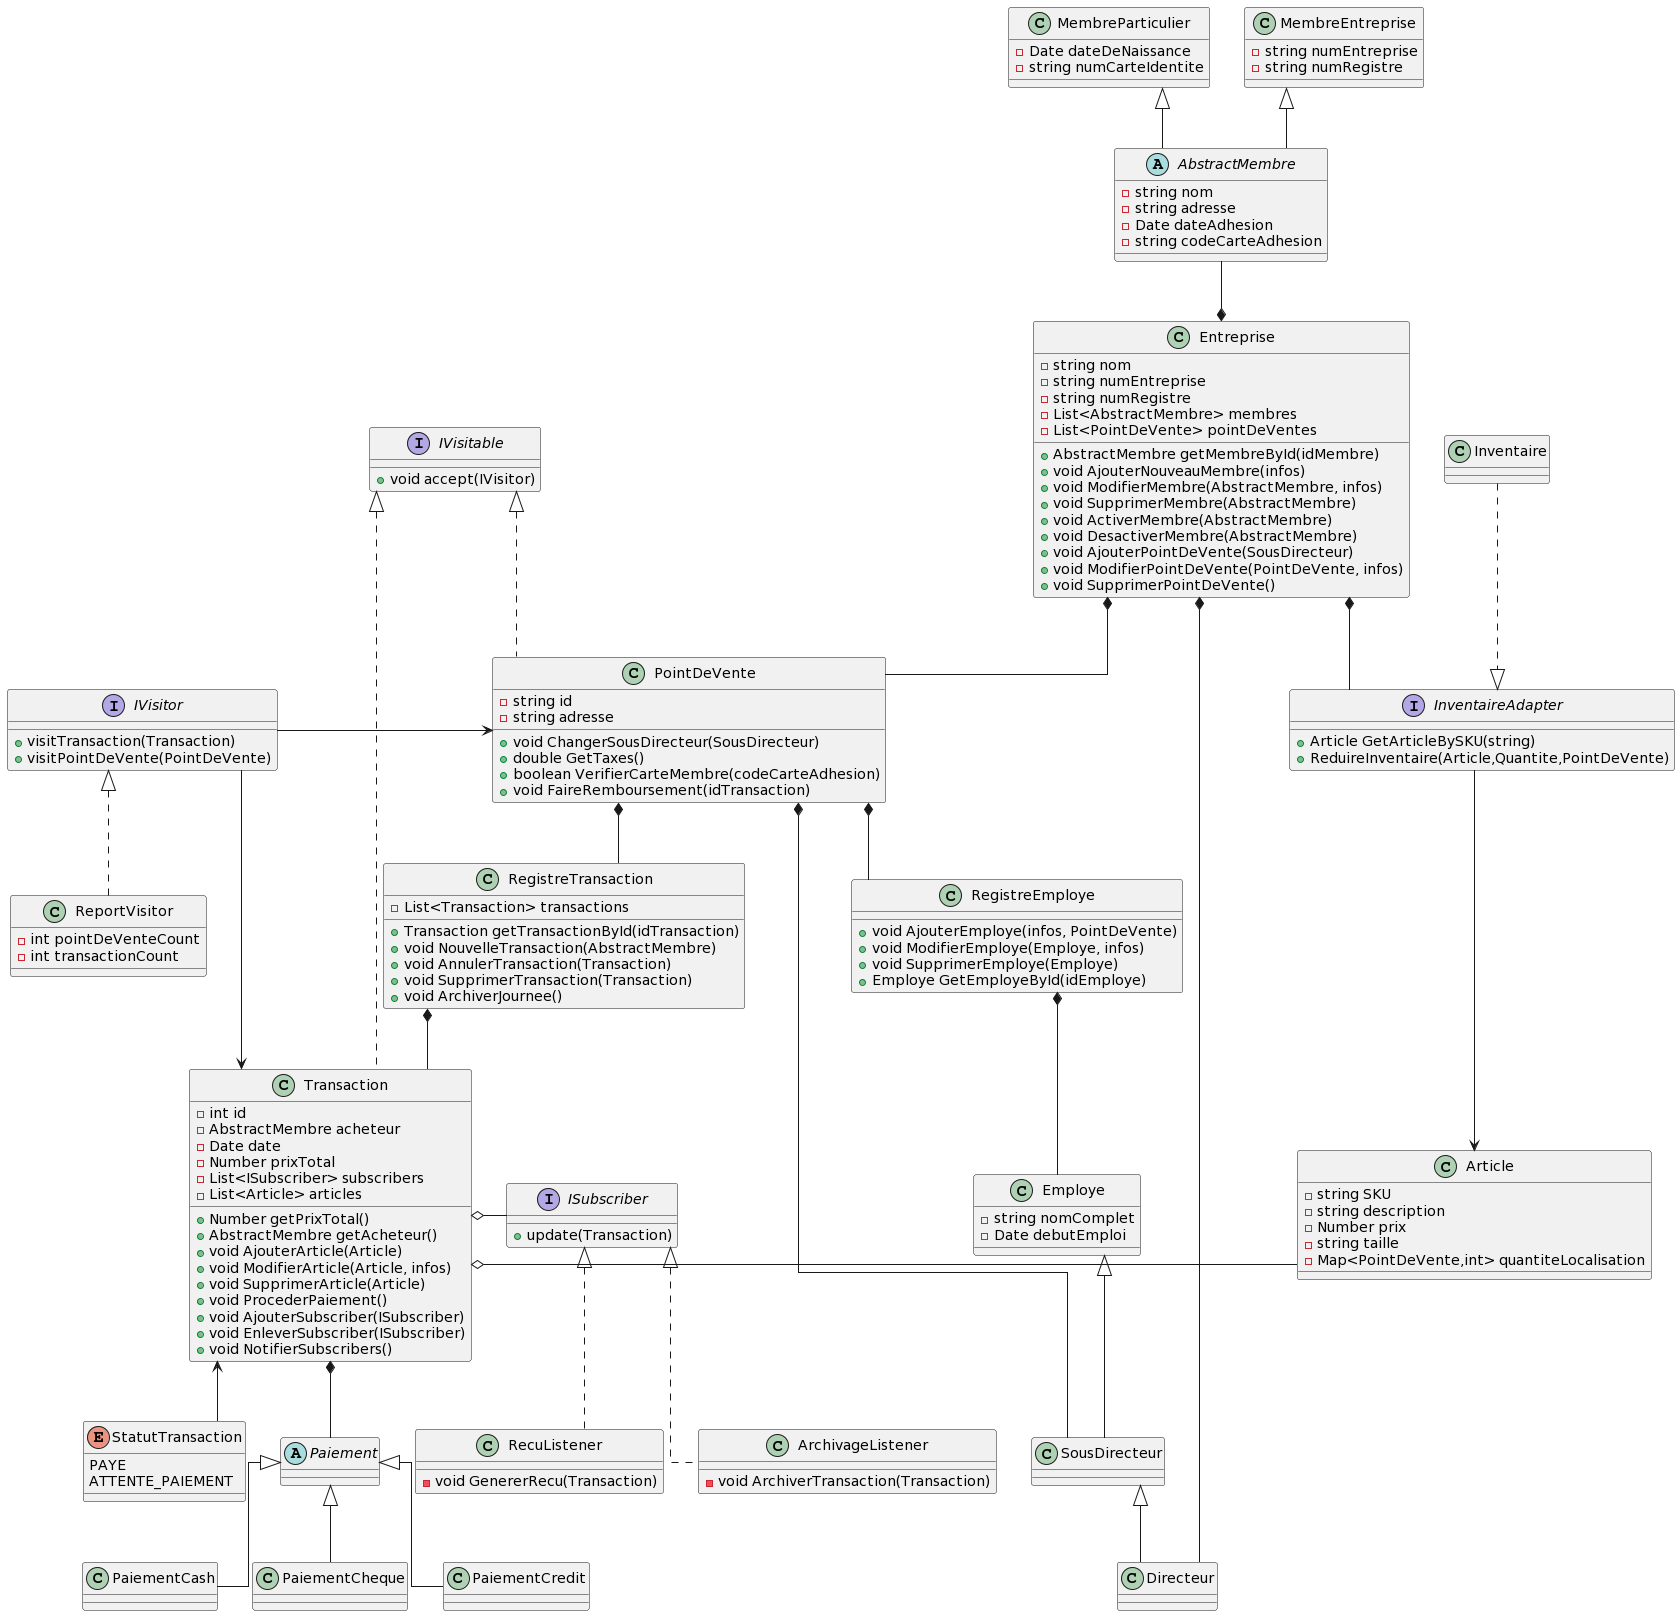

The diagram above was rendered by PlantUML. Its source (embedded in the PNG):
@startuml
skinparam linetype ortho

abstract class AbstractMembre {
- string nom
- string adresse
- Date dateAdhesion
- string codeCarteAdhesion
}

class MembreParticulier {
- Date dateDeNaissance
- string numCarteIdentite
}

class MembreEntreprise {
- string numEntreprise
- string numRegistre
}

class RegistreEmploye{
  + void AjouterEmploye(infos, PointDeVente)
  + void ModifierEmploye(Employe, infos)
  + void SupprimerEmploye(Employe)
  + Employe GetEmployeById(idEmploye)
}

interface IVisitable {
+void accept(IVisitor)
}

interface IVisitor {
    +visitTransaction(Transaction)
    +visitPointDeVente(PointDeVente)
}

IVisitor -> PointDeVente
IVisitor -> Transaction
class ReportVisitor implements IVisitor {
    -int pointDeVenteCount
    -int transactionCount
}


class Employe {
- string nomComplet
- Date debutEmploi
}

class SousDirecteur {

}

class Directeur {

}

class Transaction implements IVisitable {
- int id
- AbstractMembre acheteur
- Date date
- Number prixTotal
- List<ISubscriber> subscribers
- List<Article> articles
+ Number getPrixTotal()
+ AbstractMembre getAcheteur()
+ void AjouterArticle(Article)
+ void ModifierArticle(Article, infos)
+ void SupprimerArticle(Article)
+ void ProcederPaiement()
+ void AjouterSubscriber(ISubscriber)
+ void EnleverSubscriber(ISubscriber)
+ void NotifierSubscribers()
}

class Article {
  - string SKU
  - string description
  - Number prix
  - string taille
  - Map<PointDeVente,int> quantiteLocalisation
}

class RegistreTransaction {
- List<Transaction> transactions
+ Transaction getTransactionById(idTransaction)
+ void NouvelleTransaction(AbstractMembre)
+ void AnnulerTransaction(Transaction)
+ void SupprimerTransaction(Transaction)
+ void ArchiverJournee()
}

enum StatutTransaction{
PAYE
ATTENTE_PAIEMENT
}

class Entreprise {
- string nom
- string numEntreprise
- string numRegistre
- List<AbstractMembre> membres
- List<PointDeVente> pointDeVentes
+ AbstractMembre getMembreById(idMembre)
+ void AjouterNouveauMembre(infos)
+ void ModifierMembre(AbstractMembre, infos)
+ void SupprimerMembre(AbstractMembre)
+ void ActiverMembre(AbstractMembre)
+ void DesactiverMembre(AbstractMembre)
+ void AjouterPointDeVente(SousDirecteur)
+ void ModifierPointDeVente(PointDeVente, infos)
+ void SupprimerPointDeVente()

}

class PointDeVente implements IVisitable{
  - string id
  - string adresse
  + void ChangerSousDirecteur(SousDirecteur)
  + double GetTaxes()
  + boolean VerifierCarteMembre(codeCarteAdhesion)
  + void FaireRemboursement(idTransaction)
}

interface InventaireAdapter {
  +Article GetArticleBySKU(string)
  +ReduireInventaire(Article,Quantite,PointDeVente)
}


class Inventaire

interface ISubscriber {
+ update(Transaction)
}

class RecuListener implements ISubscriber {
    - void GenererRecu(Transaction)
}

class ArchivageListener implements ISubscriber {
    - void ArchiverTransaction(Transaction)
}

Inventaire ..|> InventaireAdapter

abstract class Paiement {}

class PaiementCredit {}

class PaiementCash {}

class PaiementCheque {}

Employe <|-- SousDirecteur
SousDirecteur <|-- Directeur

Paiement <|-- PaiementCredit
Paiement <|-- PaiementCash
Paiement <|-- PaiementCheque

Entreprise *-- PointDeVente
PointDeVente *-- RegistreEmploye
Entreprise *-- InventaireAdapter
InventaireAdapter --> Article
Entreprise *-- Directeur
PointDeVente *-- SousDirecteur
RegistreEmploye *-- Employe
PointDeVente *-- RegistreTransaction

RegistreTransaction *-- Transaction
Transaction <-- StatutTransaction
Transaction *-- Paiement
Transaction o- Article

AbstractMembre --* Entreprise
MembreParticulier<|-- AbstractMembre
MembreEntreprise <|-- AbstractMembre

Transaction o- ISubscriber
@enduml